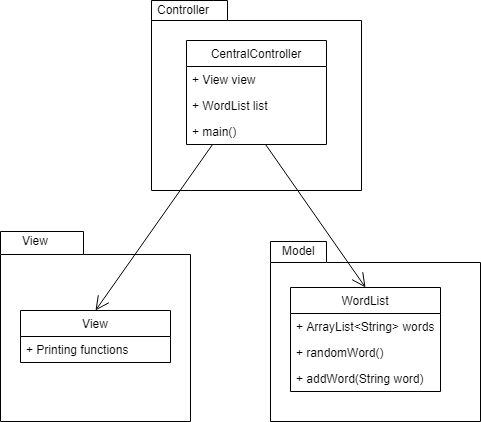

The diagram above was exported from draw.io. Its source (the exported page's mxGraphModel, read from the mxfile embedded in the PNG):
<mxGraphModel dx="1422" dy="764" grid="1" gridSize="10" guides="1" tooltips="1" connect="1" arrows="1" fold="1" page="1" pageScale="1" pageWidth="827" pageHeight="1169" math="0" shadow="0">
  <root>
    <mxCell id="0" />
    <mxCell id="1" parent="0" />
    <mxCell id="hnbCdLqdfW7kwcRtUQ3W-1" value="" style="shape=folder;fontStyle=1;spacingTop=10;tabWidth=83;tabHeight=23;tabPosition=left;html=1;" parent="1" vertex="1">
      <mxGeometry x="143" y="371" width="190" height="190" as="geometry" />
    </mxCell>
    <mxCell id="hnbCdLqdfW7kwcRtUQ3W-2" value="View" style="text;html=1;resizable=0;points=[];autosize=1;align=left;verticalAlign=top;spacingTop=-4;" parent="1" vertex="1">
      <mxGeometry x="163" y="371" width="40" height="20" as="geometry" />
    </mxCell>
    <mxCell id="hnbCdLqdfW7kwcRtUQ3W-3" value="View" style="swimlane;fontStyle=0;childLayout=stackLayout;horizontal=1;startSize=26;fillColor=none;horizontalStack=0;resizeParent=1;resizeParentMax=0;resizeLast=0;collapsible=1;marginBottom=0;" parent="1" vertex="1">
      <mxGeometry x="163" y="450" width="150" height="52" as="geometry" />
    </mxCell>
    <mxCell id="hnbCdLqdfW7kwcRtUQ3W-4" value="+ Printing functions" style="text;strokeColor=none;fillColor=none;align=left;verticalAlign=top;spacingLeft=4;spacingRight=4;overflow=hidden;rotatable=0;points=[[0,0.5],[1,0.5]];portConstraint=eastwest;" parent="hnbCdLqdfW7kwcRtUQ3W-3" vertex="1">
      <mxGeometry y="26" width="150" height="26" as="geometry" />
    </mxCell>
    <mxCell id="hnbCdLqdfW7kwcRtUQ3W-7" value="" style="shape=folder;fontStyle=1;spacingTop=10;tabWidth=76;tabHeight=20;tabPosition=left;html=1;" parent="1" vertex="1">
      <mxGeometry x="294" y="140" width="210" height="190" as="geometry" />
    </mxCell>
    <mxCell id="hnbCdLqdfW7kwcRtUQ3W-8" value="Controller" style="text;html=1;resizable=0;points=[];autosize=1;align=left;verticalAlign=top;spacingTop=-4;" parent="1" vertex="1">
      <mxGeometry x="298" y="140" width="70" height="20" as="geometry" />
    </mxCell>
    <mxCell id="hnbCdLqdfW7kwcRtUQ3W-9" value="" style="shape=folder;fontStyle=1;spacingTop=10;tabWidth=56;tabHeight=21;tabPosition=left;html=1;" parent="1" vertex="1">
      <mxGeometry x="413" y="381" width="210" height="180" as="geometry" />
    </mxCell>
    <mxCell id="hnbCdLqdfW7kwcRtUQ3W-10" value="Model" style="text;html=1;resizable=0;points=[];autosize=1;align=left;verticalAlign=top;spacingTop=-4;" parent="1" vertex="1">
      <mxGeometry x="423" y="381" width="50" height="20" as="geometry" />
    </mxCell>
    <mxCell id="hnbCdLqdfW7kwcRtUQ3W-19" value="WordList" style="swimlane;fontStyle=0;childLayout=stackLayout;horizontal=1;startSize=26;fillColor=none;horizontalStack=0;resizeParent=1;resizeParentMax=0;resizeLast=0;collapsible=1;marginBottom=0;" parent="1" vertex="1">
      <mxGeometry x="433" y="427" width="150" height="104" as="geometry" />
    </mxCell>
    <mxCell id="hnbCdLqdfW7kwcRtUQ3W-20" value="+ ArrayList&lt;String&gt; words" style="text;strokeColor=none;fillColor=none;align=left;verticalAlign=top;spacingLeft=4;spacingRight=4;overflow=hidden;rotatable=0;points=[[0,0.5],[1,0.5]];portConstraint=eastwest;" parent="hnbCdLqdfW7kwcRtUQ3W-19" vertex="1">
      <mxGeometry y="26" width="150" height="26" as="geometry" />
    </mxCell>
    <mxCell id="hnbCdLqdfW7kwcRtUQ3W-21" value="+ randomWord()" style="text;strokeColor=none;fillColor=none;align=left;verticalAlign=top;spacingLeft=4;spacingRight=4;overflow=hidden;rotatable=0;points=[[0,0.5],[1,0.5]];portConstraint=eastwest;" parent="hnbCdLqdfW7kwcRtUQ3W-19" vertex="1">
      <mxGeometry y="52" width="150" height="26" as="geometry" />
    </mxCell>
    <mxCell id="hnbCdLqdfW7kwcRtUQ3W-22" value="+ addWord(String word)" style="text;strokeColor=none;fillColor=none;align=left;verticalAlign=top;spacingLeft=4;spacingRight=4;overflow=hidden;rotatable=0;points=[[0,0.5],[1,0.5]];portConstraint=eastwest;" parent="hnbCdLqdfW7kwcRtUQ3W-19" vertex="1">
      <mxGeometry y="78" width="150" height="26" as="geometry" />
    </mxCell>
    <mxCell id="hnbCdLqdfW7kwcRtUQ3W-23" value="CentralController" style="swimlane;fontStyle=0;childLayout=stackLayout;horizontal=1;startSize=26;fillColor=none;horizontalStack=0;resizeParent=1;resizeParentMax=0;resizeLast=0;collapsible=1;marginBottom=0;" parent="1" vertex="1">
      <mxGeometry x="329" y="180" width="140" height="104" as="geometry" />
    </mxCell>
    <mxCell id="hnbCdLqdfW7kwcRtUQ3W-24" value="+ View view" style="text;strokeColor=none;fillColor=none;align=left;verticalAlign=top;spacingLeft=4;spacingRight=4;overflow=hidden;rotatable=0;points=[[0,0.5],[1,0.5]];portConstraint=eastwest;" parent="hnbCdLqdfW7kwcRtUQ3W-23" vertex="1">
      <mxGeometry y="26" width="140" height="26" as="geometry" />
    </mxCell>
    <mxCell id="hnbCdLqdfW7kwcRtUQ3W-25" value="+ WordList list" style="text;strokeColor=none;fillColor=none;align=left;verticalAlign=top;spacingLeft=4;spacingRight=4;overflow=hidden;rotatable=0;points=[[0,0.5],[1,0.5]];portConstraint=eastwest;" parent="hnbCdLqdfW7kwcRtUQ3W-23" vertex="1">
      <mxGeometry y="52" width="140" height="26" as="geometry" />
    </mxCell>
    <mxCell id="hnbCdLqdfW7kwcRtUQ3W-26" value="+ main()" style="text;strokeColor=none;fillColor=none;align=left;verticalAlign=top;spacingLeft=4;spacingRight=4;overflow=hidden;rotatable=0;points=[[0,0.5],[1,0.5]];portConstraint=eastwest;" parent="hnbCdLqdfW7kwcRtUQ3W-23" vertex="1">
      <mxGeometry y="78" width="140" height="26" as="geometry" />
    </mxCell>
    <mxCell id="hnbCdLqdfW7kwcRtUQ3W-30" value="" style="endArrow=open;endFill=1;endSize=12;html=1;entryX=0.5;entryY=0;entryDx=0;entryDy=0;" parent="1" source="hnbCdLqdfW7kwcRtUQ3W-26" target="hnbCdLqdfW7kwcRtUQ3W-19" edge="1">
      <mxGeometry width="160" relative="1" as="geometry">
        <mxPoint x="635" y="340" as="sourcePoint" />
        <mxPoint x="540" y="350" as="targetPoint" />
      </mxGeometry>
    </mxCell>
    <mxCell id="hnbCdLqdfW7kwcRtUQ3W-29" value="" style="endArrow=open;endFill=1;endSize=12;html=1;exitX=0.186;exitY=1;exitDx=0;exitDy=0;exitPerimeter=0;entryX=0.5;entryY=0;entryDx=0;entryDy=0;" parent="1" source="hnbCdLqdfW7kwcRtUQ3W-26" target="hnbCdLqdfW7kwcRtUQ3W-3" edge="1">
      <mxGeometry width="160" relative="1" as="geometry">
        <mxPoint x="190" y="291.5" as="sourcePoint" />
        <mxPoint x="175" y="198.5" as="targetPoint" />
      </mxGeometry>
    </mxCell>
  </root>
</mxGraphModel>